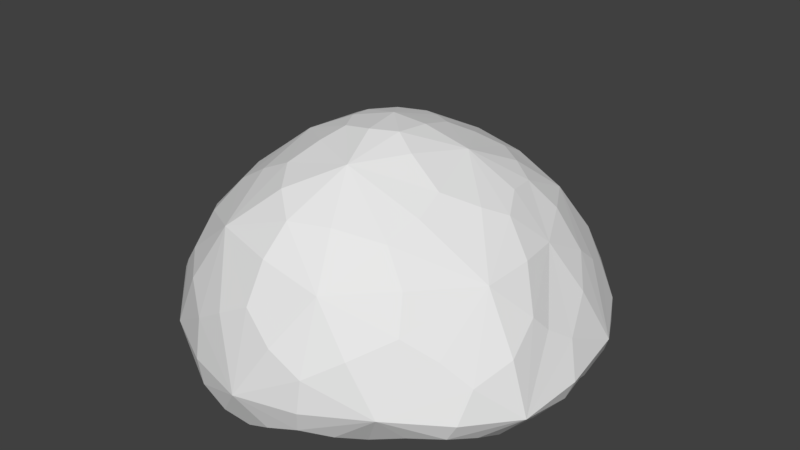 # Source: LowPolyRock2.blend  (saved by Blender 2.79.0; exported with 4.5.12 LTS)
import bpy
from mathutils import Matrix  # noqa: F401  (used for matrix-valued properties, if any)

bpy.ops.wm.read_factory_settings(use_empty=True)
scene = bpy.context.scene
scene.name = 'Scene'

# ---- collections
col_collection_1 = bpy.data.collections.new('Collection 1'); scene.collection.children.link(col_collection_1)

# ---- world
world_world = bpy.data.worlds.new('World'); scene.world = world_world
world_world.color = (0.05088, 0.05088, 0.05088)
world_world.use_sun_shadow = False
world_world.sun_shadow_jitter_overblur = 0.0
world_world.cycles.sampling_method = 'MANUAL'

# ---- meshes
me_icosphere = bpy.data.meshes.new('Icosphere')
me_icosphere.from_pydata([(0.3271, -0.3384, 0.0004377), (1.199, -0.4814, 0.0004377), (-0.3413, -0.09767, 0.0004377), (-0.3528, 0.3867, 0.0004377), (0.1107, 0.5922, 0.0004377), (1.455, -0.5389, 0.0004377), (-0.01356, -1.62, 0.005507), (-1.451, -0.5196, 0.06919), (-0.9432, 1.461, 0.1542), (0.9792, 1.476, 0.1167), (1.338, -1.015, 0.1805), (-0.4775, -1.636, 0.1655), (-1.711, -0.05188, 0.1576), (-0.5304, 1.825, 0.3448), (1.441, 1.039, 0.2006), (0.7172, -0.9084, 1.454), (-0.8919, -0.745, 1.425), (-0.8207, 0.6394, 1.474), (0.06733, 1.192, 1.293), (0.9185, 0.4974, 1.503), (0.2325, 0.3671, 1.839), (0.5365, 0.7213, 1.606), (0.5093, 1.12, 1.351), (-0.06144, 0.4905, 1.819), (-0.1993, 0.9172, 1.528), (-0.5853, 0.9141, 1.381), (-0.3173, 0.07838, 1.89), (-0.6906, 0.2303, 1.692), (-1.093, -0.145, 1.423), (-0.1556, -0.3537, 1.932), (-0.328, -0.8018, 1.736), (0.06597, -1.219, 1.548), (0.2619, -0.2372, 1.954), (0.7406, -0.375, 1.664), (1.093, 0.005366, 1.447), (1.328, 0.6496, 0.9782), (1.288, 1.06, 0.6903), (0.8511, 1.306, 0.9606), (0.03188, 1.51, 0.9183), (-0.5151, 1.594, 0.6909), (-0.8657, 1.272, 0.9184), (-1.33, 0.6682, 0.9682), (-1.59, 0.1126, 0.6392), (-1.482, -0.2916, 0.8757), (-1.026, -1.164, 0.942), (-0.5269, -1.583, 0.7011), (0.001136, -1.581, 0.9957), (1.007, -1.135, 0.9272), (1.443, -0.865, 0.5689), (1.506, -0.2577, 0.879), (0.547, 1.619, 0.6725), (0.522, 1.81, 0.3184), (-0.008399, 1.933, 0.2181), (-1.334, 1.051, 0.6298), (-1.397, 1.009, 0.2117), (-1.514, 0.4616, 0.06846), (-1.463, -0.926, 0.515), (-1.311, -0.9895, 0.1901), (-0.8242, -1.281, 0.08145), (0.528, -1.615, 0.6325), (0.4639, -1.601, 0.178), (0.8376, -1.271, 0.08427), (1.634, 0.08544, 0.5887), (1.688, -0.04523, 0.1535), (1.535, 0.498, 0.0004377), (0.7506, 1.235, 0.0004377), (0.2554, 1.196, 0.0004377), (-0.04639, 1.559, 0.0004377), (-0.6039, 1.22, 0.0004377), (-0.7656, 0.6507, 0.0004377), (-1.222, 0.3445, 0.0004377), (-1.156, -0.2214, 0.0004377), (-0.688, -0.3995, 0.0004377), (-0.4963, -0.9893, 0.0004377), (1.077, 0.5863, 0.0004377), (0.9736, 0.1006, 0.0004377), (0.5023, 0.146, 0.0004377), (-0.04004, -1.193, 0.0004377), (0.4367, -0.8435, 0.0004377), (0.8368, -0.9411, 0.0004377), (-0.0234, -0.2398, 0.0004377), (1.054, -0.7036, 0.0004377), (-0.02357, -1.446, 0.0004377), (1.297, -0.493, 0.0004377), (0.9113, 0.9082, 0.0004377), (-0.4096, 0.1507, 0.0004377), (-1.283, -0.4087, 0.0004377), (-0.08904, 0.4773, 0.0004377), (-0.8112, 1.374, 0.0004377), (0.8839, 1.393, 0.0004377), (1.436, -0.7796, 0.1037), (1.508, 0.414, 0.7903), (-0.2151, -1.671, 0.07617), (0.7797, -1.427, 0.7923), (-1.619, -0.3271, 0.09955), (-1.262, -1.051, 0.7076), (-0.7662, 1.698, 0.2643), (-1.384, 0.8257, 0.7645), (1.231, 1.262, 0.1544), (0.2721, 1.604, 0.7947), (0.9203, -0.9919, 1.2), (-0.9831, -0.9798, 1.208), (-1.081, 0.6827, 1.261), (0.04872, 1.317, 1.123), (1.103, 0.6286, 1.279), (0.3746, -1.101, 1.548), (0.2713, 0.05492, 1.927), (-1.036, -0.4365, 1.418), (-0.6871, 0.7626, 1.458), (0.2981, 1.161, 1.339), (-0.2462, -1.082, 0.0004377), (0.4726, -0.1503, 0.0004377), (0.781, -1.136, 0.0004377), (1.35, 0.4992, 0.0004377), (0.2647, 0.4171, 0.0004377), (-1.202, 0.07019, 0.0004377), (-0.6825, -1.158, 0.0004377), (-0.3059, 1.391, 0.0004377), (-1.365, 0.4024, 0.0004377), (-0.02, 1.831, 0.08601), (1.555, -0.1243, 0.7331), (1.542, 0.7707, 0.1065), (0.2625, -1.64, 0.7908), (1.09, -1.167, 0.1587), (-1.568, -0.6283, 0.6432), (-0.6836, -1.485, 0.1138), (-1.096, 1.224, 0.7841), (-1.632, 0.2297, 0.1318), (0.7598, 1.453, 0.7937), (-0.2496, 1.915, 0.2919), (1.322, -0.09021, 1.198), (0.01763, -1.414, 1.311), (-1.298, -0.1616, 1.189), (-0.729, 1.108, 1.156), (0.6954, 1.193, 1.191), (0.0752, -0.3568, 1.967), (0.9638, 0.2417, 1.53), (-0.2835, -0.1338, 1.918), (-0.1673, 0.2573, 1.892), (0.06935, 0.4586, 1.825), (0.3666, 0.5561, 1.731), (0.7395, 0.5928, 1.581), (0.516, 0.97, 1.474), (-0.1113, 0.7285, 1.692), (-0.1098, 1.091, 1.397), (-0.3722, 0.8929, 1.473), (-0.4899, 0.1447, 1.803), (-0.7305, 0.4464, 1.607), (-0.8911, 0.07037, 1.593), (-0.2376, -0.5455, 1.856), (-0.5996, -0.7877, 1.606), (-0.1462, -1.05, 1.67), (0.447, -0.3223, 1.86), (0.7722, -0.6332, 1.559), (0.9653, -0.1733, 1.54), (1.337, 0.8296, 0.8275), (1.42, 1.062, 0.4055), (1.046, 1.241, 0.8552), (-0.2242, 1.579, 0.813), (-0.5443, 1.739, 0.4853), (-0.7316, 1.42, 0.8015), (-1.465, 0.4458, 0.8384), (-1.737, -0.00565, 0.3174), (-1.505, -0.1056, 0.7828), (-0.7834, -1.402, 0.8645), (-0.5169, -1.647, 0.3794), (-0.2608, -1.608, 0.8594), (1.237, -0.9827, 0.7578), (1.418, -1.007, 0.3209), (1.554, -0.5589, 0.6979), (0.5502, 1.741, 0.4741), (0.7668, 1.688, 0.2285), (0.237, 1.901, 0.2655), (-1.421, 1.053, 0.3931), (-1.177, 1.229, 0.1749), (-1.492, 0.7319, 0.1214), (-1.417, -1.016, 0.3098), (-1.408, -0.7489, 0.1167), (-1.06, -1.144, 0.1676), (0.5138, -1.646, 0.3654), (0.1947, -1.635, 0.08864), (0.6733, -1.446, 0.127), (1.742, -0.01078, 0.3037), (1.596, -0.3253, 0.09204), (1.614, 0.2454, 0.1239), (0.4716, 1.293, 0.0004377), (0.1745, 0.8702, 0.0004377), (0.1323, 1.374, 0.0004377), (-0.6804, 0.8982, 0.0004377), (-0.5442, 0.5285, 0.0004377), (-1.043, 0.5252, 0.0004377), (-0.9573, -0.3031, 0.0004377), (-0.5133, -0.2184, 0.0004377), (-0.576, -0.7043, 0.0004377), (0.9777, 0.3702, 0.0004377), (1.162, -0.2313, 0.0004377), (0.7457, 0.1502, 0.0004377), (0.1614, -1.019, 0.0004377), (0.4363, -0.5702, 0.0004377), (0.6657, -0.9271, 0.0004377), (0.02459, 0.1107, 0.0004377), (1.127, -0.8746, 0.0004377), (-0.3698, -1.442, 0.02449), (-1.447, -0.03483, 0.0004377), (-0.4429, 1.768, 0.1208), (1.264, 0.9659, 0.0004377), (0.4923, -1.384, 1.179), (-1.344, -0.6427, 1.023), (-1.019, 0.9555, 1.116), (0.4553, 1.334, 1.076), (1.274, 0.2678, 1.186), (-0.003993, 0.01712, 1.963), (-0.102, -0.622, 0.0004377), (0.9157, -0.4509, 0.0004377), (0.3667, -1.354, 0.0004377), (1.375, -0.02226, 0.0004377), (0.515, 0.7615, 0.0004377), (-0.8653, 0.1802, 0.0004377), (-1.018, -0.7849, 0.0004377), (-0.1639, 0.883, 0.0004377), (-1.17, 0.8683, 0.0004377), (0.4236, 1.745, 0.05453), (1.696, -0.5708, 0.2685), (1.68, 0.5673, 0.3608), (-0.001726, -1.77, 0.3541), (1.01, -1.386, 0.3902), (-1.692, -0.5729, 0.2699), (-1.011, -1.391, 0.3918), (-1.048, 1.486, 0.4555), (-1.678, 0.5648, 0.3615), (1.051, 1.493, 0.4561), (0.003262, 1.862, 0.4973), (1.29, -0.507, 1.166), (-0.4897, -1.297, 1.357), (-1.14, 0.3299, 1.334), (-0.3848, 1.24, 1.148), (0.9092, 0.9713, 1.274), (0.2039, -0.738, 1.849), (0.6075, 0.1407, 1.79), (-0.6271, -0.2518, 1.758), (-0.3553, 0.5158, 1.74), (0.1374, 0.9239, 1.589)], [], [(0, 80, 200, 111), (0, 111, 213, 198), (0, 198, 212, 80), (1, 83, 201, 81), (1, 81, 213, 195), (1, 195, 215, 83), (2, 85, 200, 80), (2, 80, 212, 192), (2, 192, 217, 85), (3, 87, 200, 85), (3, 85, 217, 189), (3, 189, 219, 87), (4, 114, 200, 87), (4, 87, 219, 186), (4, 186, 216, 114), (5, 90, 201, 83), (5, 83, 215, 183), (5, 183, 222, 90), (6, 92, 202, 82), (6, 82, 214, 180), (6, 180, 224, 92), (7, 94, 203, 86), (7, 86, 218, 177), (7, 177, 226, 94), (8, 96, 204, 88), (8, 88, 220, 174), (8, 174, 228, 96), (9, 98, 205, 89), (9, 89, 221, 171), (9, 171, 230, 98), (10, 123, 201, 90), (10, 90, 222, 168), (10, 168, 225, 123), (11, 125, 202, 92), (11, 92, 224, 165), (11, 165, 227, 125), (12, 127, 203, 94), (12, 94, 226, 162), (12, 162, 229, 127), (13, 129, 204, 96), (13, 96, 228, 159), (13, 159, 231, 129), (14, 121, 205, 98), (14, 98, 230, 156), (14, 156, 223, 121), (15, 105, 206, 100), (15, 100, 232, 153), (15, 153, 237, 105), (16, 107, 207, 101), (16, 101, 233, 150), (16, 150, 239, 107), (17, 108, 208, 102), (17, 102, 234, 147), (17, 147, 240, 108), (18, 109, 209, 103), (18, 103, 235, 144), (18, 144, 241, 109), (19, 136, 210, 104), (19, 104, 236, 141), (19, 141, 238, 136), (20, 106, 238, 140), (20, 140, 241, 139), (20, 139, 211, 106), (21, 140, 238, 141), (21, 141, 236, 142), (21, 142, 241, 140), (22, 142, 236, 134), (22, 134, 209, 109), (22, 109, 241, 142), (23, 139, 241, 143), (23, 143, 240, 138), (23, 138, 211, 139), (24, 143, 241, 144), (24, 144, 235, 145), (24, 145, 240, 143), (25, 145, 235, 133), (25, 133, 208, 108), (25, 108, 240, 145), (26, 138, 240, 146), (26, 146, 239, 137), (26, 137, 211, 138), (27, 146, 240, 147), (27, 147, 234, 148), (27, 148, 239, 146), (28, 148, 234, 132), (28, 132, 207, 107), (28, 107, 239, 148), (29, 137, 239, 149), (29, 149, 237, 135), (29, 135, 211, 137), (30, 149, 239, 150), (30, 150, 233, 151), (30, 151, 237, 149), (31, 151, 233, 131), (31, 131, 206, 105), (31, 105, 237, 151), (32, 135, 237, 152), (32, 152, 238, 106), (32, 106, 211, 135), (33, 152, 237, 153), (33, 153, 232, 154), (33, 154, 238, 152), (34, 154, 232, 130), (34, 130, 210, 136), (34, 136, 238, 154), (35, 91, 223, 155), (35, 155, 236, 104), (35, 104, 210, 91), (36, 155, 223, 156), (36, 156, 230, 157), (36, 157, 236, 155), (37, 157, 230, 128), (37, 128, 209, 134), (37, 134, 236, 157), (38, 99, 231, 158), (38, 158, 235, 103), (38, 103, 209, 99), (39, 158, 231, 159), (39, 159, 228, 160), (39, 160, 235, 158), (40, 160, 228, 126), (40, 126, 208, 133), (40, 133, 235, 160), (41, 97, 229, 161), (41, 161, 234, 102), (41, 102, 208, 97), (42, 161, 229, 162), (42, 162, 226, 163), (42, 163, 234, 161), (43, 163, 226, 124), (43, 124, 207, 132), (43, 132, 234, 163), (44, 95, 227, 164), (44, 164, 233, 101), (44, 101, 207, 95), (45, 164, 227, 165), (45, 165, 224, 166), (45, 166, 233, 164), (46, 166, 224, 122), (46, 122, 206, 131), (46, 131, 233, 166), (47, 93, 225, 167), (47, 167, 232, 100), (47, 100, 206, 93), (48, 167, 225, 168), (48, 168, 222, 169), (48, 169, 232, 167), (49, 169, 222, 120), (49, 120, 210, 130), (49, 130, 232, 169), (50, 128, 230, 170), (50, 170, 231, 99), (50, 99, 209, 128), (51, 170, 230, 171), (51, 171, 221, 172), (51, 172, 231, 170), (52, 172, 221, 119), (52, 119, 204, 129), (52, 129, 231, 172), (53, 126, 228, 173), (53, 173, 229, 97), (53, 97, 208, 126), (54, 173, 228, 174), (54, 174, 220, 175), (54, 175, 229, 173), (55, 175, 220, 118), (55, 118, 203, 127), (55, 127, 229, 175), (56, 124, 226, 176), (56, 176, 227, 95), (56, 95, 207, 124), (57, 176, 226, 177), (57, 177, 218, 178), (57, 178, 227, 176), (58, 178, 218, 116), (58, 116, 202, 125), (58, 125, 227, 178), (59, 122, 224, 179), (59, 179, 225, 93), (59, 93, 206, 122), (60, 179, 224, 180), (60, 180, 214, 181), (60, 181, 225, 179), (61, 181, 214, 112), (61, 112, 201, 123), (61, 123, 225, 181), (62, 120, 222, 182), (62, 182, 223, 91), (62, 91, 210, 120), (63, 182, 222, 183), (63, 183, 215, 184), (63, 184, 223, 182), (64, 184, 215, 113), (64, 113, 205, 121), (64, 121, 223, 184), (65, 84, 216, 185), (65, 185, 221, 89), (65, 89, 205, 84), (66, 185, 216, 186), (66, 186, 219, 187), (66, 187, 221, 185), (67, 187, 219, 117), (67, 117, 204, 119), (67, 119, 221, 187), (68, 117, 219, 188), (68, 188, 220, 88), (68, 88, 204, 117), (69, 188, 219, 189), (69, 189, 217, 190), (69, 190, 220, 188), (70, 190, 217, 115), (70, 115, 203, 118), (70, 118, 220, 190), (71, 115, 217, 191), (71, 191, 218, 86), (71, 86, 203, 115), (72, 191, 217, 192), (72, 192, 212, 193), (72, 193, 218, 191), (73, 193, 212, 110), (73, 110, 202, 116), (73, 116, 218, 193), (74, 113, 215, 194), (74, 194, 216, 84), (74, 84, 205, 113), (75, 194, 215, 195), (75, 195, 213, 196), (75, 196, 216, 194), (76, 196, 213, 111), (76, 111, 200, 114), (76, 114, 216, 196), (77, 110, 212, 197), (77, 197, 214, 82), (77, 82, 202, 110), (78, 197, 212, 198), (78, 198, 213, 199), (78, 199, 214, 197), (79, 199, 213, 81), (79, 81, 201, 112), (79, 112, 214, 199)])
me_icosphere.use_remesh_preserve_volume = False
me_icosphere.use_remesh_preserve_attributes = False
me_icosphere.use_mirror_vertex_groups = False
me_icosphere.update()

# ---- objects
ob_icosphere = bpy.data.objects.new('Icosphere', me_icosphere)

# ---- transforms, parenting, visibility, modifiers, constraints
ob_icosphere.location = (0.0, 0.0, 0.0)
ob_icosphere.lineart.crease_threshold = 0.0

# ---- collection membership
col_collection_1.objects.link(ob_icosphere)

# ---- scene / render settings (as saved in the file)
scene.frame_start = 1; scene.frame_end = 250; scene.frame_set(1)
scene.render.engine = 'BLENDER_EEVEE_NEXT'
scene.render.resolution_percentage = 50
scene.render.dither_intensity = 0.0
scene.cycles.use_denoising = False
scene.cycles.samples = 128
scene.cycles.sampling_pattern = 'TABULATED_SOBOL'
scene.cycles.use_adaptive_sampling = False
scene.cycles.use_light_tree = False
scene.cycles.blur_glossy = 0.0
scene.cycles.sample_clamp_indirect = 0.0
scene.view_settings.view_transform = 'Standard'
bpy.context.view_layer.update()

# ---- added for rendering (the .blend has no active camera and no usable light): camera, sun
cam_auto = bpy.data.cameras.new('AutoCamera')
cam_auto.lens = 50.0
cam_auto.sensor_width = 36.0
cam_auto.clip_end = 1000.0
ob_auto_camera = bpy.data.objects.new('AutoCamera', cam_auto)
scene.collection.objects.link(ob_auto_camera)
ob_auto_camera.location = (5.04411, -5.96848, 5.01715)
ob_auto_camera.rotation_euler = (1.09748, -7.21219e-08, 0.694738)
scene.camera = ob_auto_camera
light_auto_sun = bpy.data.lights.new('AutoSun', 'SUN')
light_auto_sun.energy = 3.0
light_auto_sun.angle = 0.0523599
ob_auto_sun = bpy.data.objects.new('AutoSun', light_auto_sun)
scene.collection.objects.link(ob_auto_sun)
ob_auto_sun.rotation_euler = (0.872665, 0.174533, 0.523599)
bpy.context.view_layer.update()
